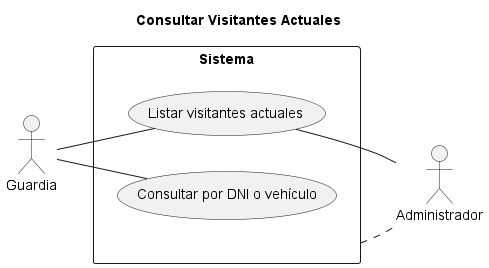

The diagram above was rendered by PlantUML. Its source (embedded in the PNG):
@startuml Diagrama Caso Uso 3

title Consultar Visitantes Actuales

left to right direction
skinparam packageStyle rectangle

actor Guardia as g
actor Administrador as a

rectangle Sistema {
  usecase "Listar visitantes actuales" as UC1
  usecase "Consultar por DNI o vehículo" as UC2
}


Sistema .. a

g -right- UC1
g -- UC2
a -left- UC1

@enduml